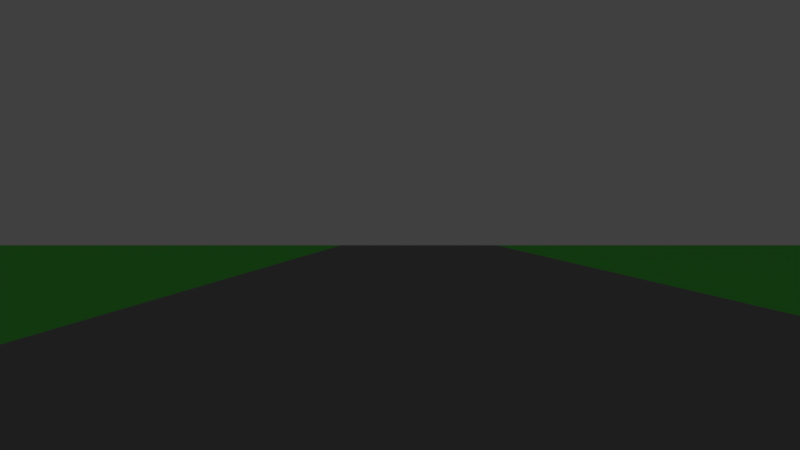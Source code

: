 # Source: test-1.blend  (saved by Blender 2.56.0; exported with 4.5.12 LTS)
import bpy
from mathutils import Matrix  # noqa: F401  (used for matrix-valued properties, if any)

bpy.ops.wm.read_factory_settings(use_empty=True)
scene = bpy.context.scene
scene.name = 'Scene'

# ---- collections
col_collection_1 = bpy.data.collections.new('Collection 1'); scene.collection.children.link(col_collection_1)

# ---- materials (node trees are filled in below, after node groups)
mat_asfalto = bpy.data.materials.new('Asfalto')
mat_asfalto.alpha_threshold = 0.0
mat_asfalto.use_transparent_shadow = False
mat_asfalto.diffuse_color = (0.259, 0.259, 0.259, 1.0)
mat_asfalto.specular_color = (0.2589, 0.259, 0.259)
mat_asfalto.roughness = 0.5
mat_asfalto.line_color = (0.0, 0.0, 0.0, 1.0)
mat_green = bpy.data.materials.new('green')
mat_green.alpha_threshold = 0.0
mat_green.use_transparent_shadow = False
mat_green.diffuse_color = (0.1257, 0.7704, 0.1034, 1.0)
mat_green.specular_color = (0.2589, 0.7775, 0.259)
mat_green.roughness = 0.5
mat_green.line_color = (0.0, 0.0, 0.0, 1.0)
mat_rossodebug = bpy.data.materials.new('RossoDebug')
mat_rossodebug.alpha_threshold = 0.0
mat_rossodebug.use_transparent_shadow = False
mat_rossodebug.diffuse_color = (0.7704, 0.1181, 0.4025, 1.0)
mat_rossodebug.specular_color = (0.2589, 0.7775, 0.259)
mat_rossodebug.roughness = 0.5
mat_rossodebug.line_color = (0.0, 0.0, 0.0, 1.0)

# ---- material node trees

# ---- world
world_world = bpy.data.worlds.new('World'); scene.world = world_world
world_world.color = (0.05088, 0.05088, 0.05088)
world_world.use_sun_shadow = False
world_world.sun_shadow_jitter_overblur = 0.0
world_world.cycles.sampling_method = 'MANUAL'
world_world.cycles.sample_map_resolution = 256

# ---- cameras
cam_camera = bpy.data.cameras.new('Camera')
cam_camera.clip_end = 100.0
cam_camera.lens = 35.0
cam_camera.ortho_scale = 7.314
cam_camera.dof.focus_distance = 0.0
cam_camera.dof.aperture_fstop = 128.0

# ---- lights
light_lamp = bpy.data.lights.new('Lamp', 'POINT')
light_lamp.transmission_factor = 0.0
light_lamp.cutoff_distance = 30.0
light_lamp.energy = 100.0
light_lamp.shadow_buffer_clip_start = 1.001
light_lamp.shadow_soft_size = 1.0
light_lamp.shadow_maximum_resolution = 0.006
light_lamp.use_absolute_resolution = True
light_lamp.cycles.use_multiple_importance_sampling = False

# ---- meshes
me_plane = bpy.data.meshes.new('Plane')
me_plane.from_pydata([(-10.17, -609.1, -6.261e-09), (-20.34, -608.3, 8.778e-07), (-111.0, -595.4, 9.156e-07), (-120.9, -593.0, 9.177e-07), (-130.7, -590.5, 1.796e-06), (-244.2, -546.7, 5.128e-07), (-253.1, -541.8, 1.823e-06), (-262.0, -536.9, 1.374e-06), (-270.9, -532.0, 9.677e-07), (-355.3, -476.0, 6.91e-07), (-363.4, -469.8, 6.859e-07), (-371.0, -463.1, 7.202e-07), (-378.5, -456.3, 7.525e-07), (-386.1, -449.5, 6.707e-07), (-393.6, -442.8, 1.649e-06), (-401.2, -436.0, 6.604e-07), (-408.7, -429.3, 6.551e-07), (-416.3, -422.5, 6.938e-07), (-423.4, -415.3, 6.446e-07), (-430.2, -407.7, 1.737e-07), (-436.9, -400.2, 1.621e-06), (-443.7, -392.6, 8.08e-07), (-450.5, -385.1, 9.877e-07), (-457.2, -377.5, 9.879e-07), (-464.0, -369.9, 1.176e-06), (-527.7, -278.6, 5.443e-07), (-532.6, -269.7, 6.683e-07), (-537.6, -260.8, -3.086e-07), (-542.5, -251.9, 5.664e-07), (-547.4, -243.0, 6.95e-07), (-552.2, -234.1, 4.692e-07), (-556.7, -225.0, -1.57e-07), (-560.5, -215.6, 4.816e-07), (-564.3, -206.2, 7.319e-07), (-568.0, -196.7, 4.942e-07), (-571.8, -187.3, 6.198e-07), (-575.6, -177.8, 5.067e-07), (-579.3, -168.4, 5.129e-07), (-583.1, -158.9, 5.191e-07), (-603.0, -79.94, 4.222e-07), (-604.0, -69.8, -8.955e-08), (-604.9, -59.64, -3.694e-07), (-605.8, -49.47, -6.349e-08), (-606.7, -39.3, -5.044e-08), (-607.5, -29.13, -3.74e-08), (-608.4, -18.96, -2.435e-08), (-609.3, -8.796, 6.195e-07), (-609.9, 1.373, -3.121e-07), (-609.0, 11.54, 1.764e-07), (-608.2, 21.71, 3.334e-07), (-607.3, 31.88, -3.022e-07), (-606.4, 42.05, 4.067e-07), (-605.6, 52.22, 3.624e-07), (-604.7, 62.38, 2.328e-07), (-585.3, 151.9, 6.362e-08), (-582.0, 161.5, 7.613e-08), (-578.3, 170.9, 8.094e-07), (-574.5, 180.4, 3.14e-07), (-570.8, 189.8, -1.827e-08), (-567.0, 199.3, -4.613e-09), (-563.3, 208.7, -2.341e-07), (-559.5, 218.1, 2.271e-08), (-504.7, 315.2, 6.027e-08), (-498.8, 323.4, 1.707e-07), (-492.9, 331.7, -1.927e-08), (-487.0, 340.0, -4.805e-09), (-481.1, 348.2, -7.83e-07), (-475.2, 356.5, 2.412e-08), (-468.9, 364.4, 3.836e-08), (-462.2, 372.0, 5.232e-08), (-455.4, 379.5, 6.628e-08), (-448.6, 387.1, -7.259e-07), (-441.9, 394.7, -8.445e-08), (-353.1, 477.6, 1.897e-07), (-344.9, 483.5, -6.662e-07), (-336.6, 489.4, -6.516e-07), (-328.4, 495.3, -6.37e-07), (-320.1, 501.1, -6.224e-07), (-311.8, 507.0, 2.383e-07), (-303.6, 512.9, -5.931e-07), (-295.2, 518.6, -5.782e-07), (-286.3, 523.5, -5.624e-07), (-277.4, 528.4, -3.736e-07), (-268.5, 533.3, -3.921e-07), (-147.9, 586.3, -1.004e-06), (-138.0, 588.8, -1.004e-06), (-128.1, 591.2, -9.9e-07), (-118.2, 593.6, -5.296e-07), (-108.3, 596.0, -9.753e-07), (-98.39, 598.5, -9.73e-07), (-88.5, 600.9, -9.55e-07), (-78.6, 603.3, -9.546e-07), (-68.43, 604.2, -9.438e-07), (-58.26, 605.0, -9.352e-07), (-48.1, 605.9, -9.429e-07), (-37.93, 606.8, -9.296e-07), (-27.76, 607.7, -4.633e-07), (-17.59, 608.5, -1.795e-06), (-7.423, 609.4, -1.317e-06), (567.5, 608.9, -1.744e-06), (577.7, 608.0, -1.74e-06), (587.8, 607.2, -8.422e-07), (598.0, 606.3, -8.291e-07), (608.2, 605.4, -8.175e-07), (736.2, 574.0, -6.841e-07), (745.7, 570.3, -6.739e-07), (755.1, 566.5, -1.52e-06), (764.6, 562.8, -6.416e-07), (774.0, 559.0, -1.495e-06), (783.4, 555.2, -1.434e-06), (792.3, 550.3, -1.296e-06), (801.2, 545.4, -5.752e-07), (810.1, 540.5, -6.179e-07), (819.0, 535.6, -5.246e-07), (827.9, 530.7, -5.426e-07), (972.9, 420.7, -1.004e-06), (979.8, 413.2, -5.169e-07), (986.6, 405.7, -1.193e-06), (993.4, 398.1, -1.898e-06), (1000.0, 390.6, -3.856e-07), (1007.0, 383.0, -1.06e-06), (1014.0, 375.5, -8.609e-07), (1020.0, 367.9, -1.32e-06), (1116.0, 213.0, -8.515e-07), (1120.0, 203.6, -1.227e-06), (1124.0, 194.2, -8.328e-07), (1127.0, 184.7, -1.204e-06), (1131.0, 175.3, -1.325e-06), (1135.0, 165.8, -1.181e-06), (1139.0, 156.4, -1.509e-06), (1141.0, 146.5, -1.155e-06), (1144.0, 136.6, -1.015e-06), (1163.0, 16.22, -1.292e-06), (1164.0, 6.051, -1.101e-06), (1164.0, -4.118, -1.24e-06), (1163.0, -14.29, -2.156e-06), (1163.0, -24.46, -1.492e-06), (1162.0, -34.62, -1.003e-06), (1161.0, -44.79, -1.149e-06), (1160.0, -54.96, -1.248e-06), (1159.0, -65.13, -1.219e-06), (1158.0, -75.29, -1.19e-06), (1156.0, -85.28, -1.163e-06), (1154.0, -95.18, -1.137e-06), (1151.0, -105.1, -1.256e-06), (1149.0, -115.0, -1.777e-06), (1109.0, -230.0, -1.764e-06), (1104.0, -238.9, -1.742e-06), (1099.0, -247.8, -1.84e-06), (1094.0, -256.7, -1.698e-06), (1089.0, -265.6, -1.312e-06), (1085.0, -274.5, -1.653e-06), (1080.0, -283.4, -1.631e-06), (1075.0, -292.3, -1.936e-06), (1069.0, -300.9, -1.698e-06), (1064.0, -309.1, -1.565e-06), (1058.0, -317.4, -1.858e-06), (1052.0, -325.7, -1.319e-06), (1046.0, -333.9, -2.78e-06), (1040.0, -342.2, -2.768e-06), (1034.0, -350.4, -1.768e-06), (1028.0, -358.7, -1.757e-06), (1022.0, -366.5, -1.934e-06), (1015.0, -374.0, -1.822e-06), (1008.0, -381.6, -2.43e-06), (1001.0, -389.1, -1.797e-06), (994.6, -396.7, -1.606e-06), (987.9, -404.3, -1.687e-06), (897.2, -485.1, -1.132e-06), (889.0, -491.0, -1.625e-06), (880.7, -496.8, -1.102e-06), (872.5, -502.7, -1.528e-06), (864.2, -508.6, -1.514e-06), (855.9, -514.5, -1.529e-06), (847.4, -519.9, -1.545e-06), (838.5, -524.8, -2.321e-06), (829.6, -529.7, -2.307e-06), (820.7, -534.6, -1.493e-06), (811.8, -539.5, -2.333e-06), (802.9, -544.4, -1.406e-06), (794.0, -549.3, -1.414e-06), (785.1, -554.2, -2.285e-06), (775.8, -558.3, -1.404e-06), (766.4, -562.0, -2.249e-06), (650.3, -599.1, -9.387e-07), (640.4, -601.5, -2.419e-08), (630.4, -603.5, -8.579e-07), (620.3, -604.4, -8.431e-07), (610.1, -605.3, -8.465e-07), (599.9, -606.1, -8.555e-07), (589.8, -607.0, 0.0), (579.6, -607.9, 7.434e-09), (569.4, -608.7, 1.355e-08), (559.3, -609.6, 8.869e-07), (-9.751, -589.1, 6.261e-09), (-19.5, -588.3, -8.778e-07), (-106.5, -575.9, -9.156e-07), (-116.0, -573.5, -9.177e-07), (-125.6, -571.2, -1.796e-06), (-235.2, -528.9, -5.128e-07), (-243.8, -524.1, -1.823e-06), (-252.4, -519.3, -1.374e-06), (-261.0, -514.6, -9.677e-07), (-343.0, -460.3, -6.91e-07), (-350.8, -454.3, -6.859e-07), (-358.2, -447.7, -7.202e-07), (-365.5, -441.1, -7.525e-07), (-372.8, -434.6, -6.707e-07), (-380.2, -428.0, -1.649e-06), (-387.5, -421.4, -6.604e-07), (-394.9, -414.8, -6.551e-07), (-402.2, -408.3, -6.938e-07), (-409.2, -401.3, -6.446e-07), (-415.7, -393.9, -1.737e-07), (-422.3, -386.6, -1.621e-06), (-428.9, -379.2, -8.08e-07), (-435.4, -371.9, -9.877e-07), (-442.0, -364.5, -9.879e-07), (-448.6, -357.2, -1.176e-06), (-510.5, -268.5, -5.443e-07), (-515.2, -259.9, -6.683e-07), (-520.0, -251.2, 3.086e-07), (-524.7, -242.6, -5.664e-07), (-529.5, -234.0, -6.95e-07), (-534.3, -225.4, -4.692e-07), (-538.6, -216.6, 1.57e-07), (-542.2, -207.5, -4.816e-07), (-545.9, -198.3, -7.319e-07), (-549.5, -189.2, -4.942e-07), (-553.1, -180.1, -6.198e-07), (-556.8, -171.0, -5.067e-07), (-560.4, -161.8, -5.129e-07), (-564.0, -152.7, -5.191e-07), (-583.2, -76.67, -4.222e-07), (-584.2, -66.95, 8.955e-08), (-585.1, -57.19, 3.694e-07), (-585.9, -47.44, 6.349e-08), (-586.7, -37.69, 5.044e-08), (-587.6, -27.94, 3.74e-08), (-588.4, -18.19, 2.435e-08), (-589.3, -8.435, -6.195e-07), (-589.9, 1.316, 3.121e-07), (-589.0, 11.07, -1.764e-07), (-588.2, 20.82, -3.334e-07), (-587.3, 30.57, 3.022e-07), (-586.5, 40.32, -4.067e-07), (-585.7, 50.07, -3.624e-07), (-584.8, 59.83, -2.328e-07), (-566.3, 145.9, -6.362e-08), (-563.1, 155.2, -7.613e-08), (-559.4, 164.3, -8.094e-07), (-555.8, 173.4, -3.14e-07), (-552.2, 182.5, 1.827e-08), (-548.5, 191.7, 4.613e-09), (-544.9, 200.8, 2.341e-07), (-541.3, 209.9, -2.271e-08), (-488.1, 304.0, -6.027e-08), (-482.4, 312.0, -1.707e-07), (-476.6, 320.0, 1.927e-08), (-470.9, 328.0, 4.805e-09), (-465.2, 336.1, 7.83e-07), (-459.5, 344.1, -2.412e-08), (-453.4, 351.8, -3.836e-08), (-446.8, 359.1, -5.232e-08), (-440.2, 366.5, -6.628e-08), (-433.7, 373.8, 7.259e-07), (-427.1, 381.2, 8.445e-08), (-340.8, 461.8, -1.897e-07), (-332.8, 467.5, 6.662e-07), (-324.8, 473.2, 6.516e-07), (-316.8, 479.0, 6.37e-07), (-308.7, 484.7, 6.224e-07), (-300.7, 490.4, -2.383e-07), (-292.7, 496.1, 5.931e-07), (-284.6, 501.6, 5.782e-07), (-275.9, 506.4, 5.624e-07), (-267.3, 511.1, 3.736e-07), (-258.7, 515.9, 3.921e-07), (-142.0, 567.2, 1.004e-06), (-132.5, 569.5, 1.004e-06), (-123.0, 571.8, 9.9e-07), (-113.5, 574.2, 5.296e-07), (-103.9, 576.5, 9.753e-07), (-94.43, 578.9, 9.73e-07), (-84.91, 581.2, 9.55e-07), (-75.38, 583.5, 9.546e-07), (-65.63, 584.3, 9.438e-07), (-55.88, 585.2, 9.352e-07), (-46.13, 586.0, 9.429e-07), (-36.37, 586.8, 9.296e-07), (-26.62, 587.7, 4.633e-07), (-16.87, 588.5, 1.795e-06), (-7.119, 589.4, 1.317e-06), (567.0, 588.9, 1.744e-06), (576.7, 588.1, 1.74e-06), (586.5, 587.2, 8.422e-07), (596.2, 586.4, 8.291e-07), (606.0, 585.6, 8.175e-07), (729.2, 555.3, 6.841e-07), (738.4, 551.7, 6.739e-07), (747.5, 548.0, 1.52e-06), (756.6, 544.4, 6.416e-07), (765.8, 540.8, 1.495e-06), (774.9, 537.1, 1.434e-06), (783.5, 532.3, 1.296e-06), (792.1, 527.6, 5.752e-07), (800.7, 522.8, 6.179e-07), (809.3, 518.1, 5.246e-07), (817.9, 513.3, 5.426e-07), (826.6, 508.6, 7.623e-07), (958.8, 406.5, 1.004e-06), (965.5, 399.3, 5.169e-07), (972.1, 391.9, 1.193e-06), (978.7, 384.6, 1.898e-06), (985.2, 377.2, 3.856e-07), (991.8, 369.9, 1.06e-06), (998.4, 362.5, 8.609e-07), (1094.0, 214.1, 8.608e-07), (1098.0, 205.0, 8.515e-07), (1101.0, 195.9, 1.227e-06), (1105.0, 186.7, 8.328e-07), (1109.0, 177.6, 1.204e-06), (1112.0, 168.5, 1.325e-06), (1116.0, 159.4, 1.181e-06), (1120.0, 150.2, 1.509e-06), (1122.0, 140.8, 1.155e-06), (1143.0, 15.55, 1.292e-06), (1144.0, 5.803, 1.101e-06), (1144.0, -3.949, 1.24e-06), (1143.0, -13.7, 2.156e-06), (1143.0, -23.45, 1.492e-06), (1142.0, -33.2, 1.003e-06), (1141.0, -42.96, 1.149e-06), (1140.0, -52.71, 1.248e-06), (1139.0, -62.46, 1.219e-06), (1138.0, -72.21, 1.19e-06), (1137.0, -81.81, 1.163e-06), (1134.0, -91.33, 1.137e-06), (1132.0, -100.9, 1.256e-06), (1130.0, -110.4, 1.777e-06), (1086.0, -230.0, 1.742e-06), (1082.0, -238.7, 1.84e-06), (1077.0, -247.3, 1.698e-06), (1072.0, -255.9, 1.312e-06), (1067.0, -264.5, 1.653e-06), (1063.0, -273.1, 1.631e-06), (1058.0, -281.8, 1.936e-06), (1053.0, -290.1, 1.698e-06), (1047.0, -298.1, 1.565e-06), (1041.0, -306.1, 1.858e-06), (1035.0, -314.2, 1.319e-06), (1030.0, -322.2, 2.78e-06), (1024.0, -330.2, 2.768e-06), (1018.0, -338.2, 1.768e-06), (1013.0, -346.2, 1.757e-06), (1006.0, -353.8, 1.934e-06), (999.6, -361.1, 1.822e-06), (993.1, -368.5, 2.43e-06), (986.5, -375.8, 1.797e-06), (979.9, -383.2, 1.606e-06), (973.3, -390.5, 1.687e-06), (966.8, -397.9, 1.675e-06), (877.2, -474.8, 1.625e-06), (869.2, -480.5, 1.102e-06), (861.2, -486.2, 1.528e-06), (853.2, -492.0, 1.514e-06), (845.1, -497.7, 1.529e-06), (836.8, -502.9, 1.545e-06), (828.2, -507.7, 2.321e-06), (819.6, -512.4, 2.307e-06), (811.0, -517.2, 1.493e-06), (802.3, -521.9, 2.333e-06), (793.7, -526.7, 1.406e-06), (785.1, -531.4, 1.414e-06), (776.5, -536.2, 2.285e-06), (767.5, -540.1, 1.404e-06), (646.4, -579.5, 9.387e-07), (636.9, -581.8, 2.419e-08), (627.3, -583.7, 8.579e-07), (617.6, -584.6, 8.431e-07), (607.8, -585.4, 8.465e-07), (598.1, -586.2, 8.555e-07), (588.3, -587.1, 0.0), (578.6, -587.9, -7.434e-09), (568.8, -588.8, -1.355e-08), (559.1, -589.6, -8.869e-07), (0.6301, 1.13, 5.861e-07), (539.9, -17.38, 263.5), (-98.63, 698.9, -2.016e-05), (-362.8, 597.8, 1.768e-05), (-551.1, 416.7, 0.0), (-700.0, 230.0, 0.0), (-700.0, 0.0, 0.0), (-700.0, -260.0, 0.0), (-534.5, -528.8, 9.688e-05), (-317.8, -631.6, 8.206e-05), (-170.0, -700.0, 0.0), (-19.07, -700.0, 0.0), (600.0, -700.0, 0.0), (900.4, -640.7, 5.357e-05), (1300.0, -400.0, 0.0), (1300.0, -100.0, 0.0), (1300.0, 200.0, 0.0), (1094.0, 466.5, 6.942e-05), (800.0, 700.0, 0.0), (600.0, 700.0, 0.0), (1100.0, 700.0, 0.0), (1300.0, 700.0, 0.0), (1300.0, -700.0, 0.0), (900.0, -700.0, 0.0), (-696.5, -701.2, 4.807e-05), (-700.0, 500.0, 0.0), (-700.0, 700.0, 0.0), (-360.0, 700.0, 0.0), (419.5, -441.9, -5.187e-07), (279.9, -294.2, -1.504e-07), (140.2, -146.6, 2.179e-07), (135.4, -3.499, 65.88), (270.3, -8.127, 131.8), (405.1, -12.76, 197.6), (554.3, -446.6, 65.88), (549.5, -303.5, 131.8), (544.7, -160.4, 197.6)], [], [(1, 0, 194, 195), (3, 2, 196, 197), (4, 3, 197, 198), (6, 5, 199, 200), (7, 6, 200, 201), (8, 7, 201, 202), (10, 9, 203, 204), (11, 10, 204, 205), (12, 11, 205, 206), (13, 12, 206, 207), (14, 13, 207, 208), (15, 14, 208, 209), (16, 15, 209, 210), (17, 16, 210, 211), (18, 17, 211, 212), (19, 18, 212, 213), (20, 19, 213, 214), (21, 20, 214, 215), (22, 21, 215, 216), (23, 22, 216, 217), (24, 23, 217, 218), (26, 25, 219, 220), (27, 26, 220, 221), (28, 27, 221, 222), (29, 28, 222, 223), (30, 29, 223, 224), (31, 30, 224, 225), (32, 31, 225, 226), (33, 32, 226, 227), (34, 33, 227, 228), (35, 34, 228, 229), (36, 35, 229, 230), (37, 36, 230, 231), (38, 37, 231, 232), (40, 39, 233, 234), (41, 40, 234, 235), (42, 41, 235, 236), (43, 42, 236, 237), (44, 43, 237, 238), (45, 44, 238, 239), (46, 45, 239, 240), (47, 46, 240, 241), (48, 47, 241, 242), (49, 48, 242, 243), (50, 49, 243, 244), (51, 50, 244, 245), (52, 51, 245, 246), (53, 52, 246, 247), (55, 54, 248, 249), (56, 55, 249, 250), (57, 56, 250, 251), (58, 57, 251, 252), (59, 58, 252, 253), (60, 59, 253, 254), (61, 60, 254, 255), (63, 62, 256, 257), (64, 63, 257, 258), (65, 64, 258, 259), (66, 65, 259, 260), (67, 66, 260, 261), (68, 67, 261, 262), (69, 68, 262, 263), (70, 69, 263, 264), (71, 70, 264, 265), (72, 71, 265, 266), (74, 73, 267, 268), (75, 74, 268, 269), (76, 75, 269, 270), (77, 76, 270, 271), (78, 77, 271, 272), (79, 78, 272, 273), (80, 79, 273, 274), (81, 80, 274, 275), (82, 81, 275, 276), (83, 82, 276, 277), (85, 84, 278, 279), (86, 85, 279, 280), (87, 86, 280, 281), (88, 87, 281, 282), (89, 88, 282, 283), (90, 89, 283, 284), (91, 90, 284, 285), (92, 91, 285, 286), (93, 92, 286, 287), (94, 93, 287, 288), (95, 94, 288, 289), (96, 95, 289, 290), (97, 96, 290, 291), (98, 97, 291, 292), (100, 99, 293, 294), (101, 100, 294, 295), (102, 101, 295, 296), (103, 102, 296, 297), (105, 104, 298, 299), (106, 105, 299, 300), (107, 106, 300, 301), (108, 107, 301, 302), (109, 108, 302, 303), (110, 109, 303, 304), (111, 110, 304, 305), (112, 111, 305, 306), (113, 112, 306, 307), (114, 113, 307, 308), (116, 115, 310, 311), (117, 116, 311, 312), (118, 117, 312, 313), (119, 118, 313, 314), (120, 119, 314, 315), (121, 120, 315, 316), (124, 123, 318, 319), (125, 124, 319, 320), (126, 125, 320, 321), (127, 126, 321, 322), (128, 127, 322, 323), (129, 128, 323, 324), (130, 129, 324, 325), (133, 132, 326, 327), (134, 133, 327, 328), (135, 134, 328, 329), (136, 135, 329, 330), (137, 136, 330, 331), (138, 137, 331, 332), (139, 138, 332, 333), (140, 139, 333, 334), (141, 140, 334, 335), (142, 141, 335, 336), (143, 142, 336, 337), (144, 143, 337, 338), (145, 144, 338, 339), (148, 147, 340, 341), (149, 148, 341, 342), (150, 149, 342, 343), (151, 150, 343, 344), (152, 151, 344, 345), (153, 152, 345, 346), (154, 153, 346, 347), (155, 154, 347, 348), (156, 155, 348, 349), (157, 156, 349, 350), (158, 157, 350, 351), (159, 158, 351, 352), (160, 159, 352, 353), (161, 160, 353, 354), (162, 161, 354, 355), (163, 162, 355, 356), (164, 163, 356, 357), (165, 164, 357, 358), (166, 165, 358, 359), (167, 166, 359, 360), (170, 169, 362, 363), (171, 170, 363, 364), (172, 171, 364, 365), (173, 172, 365, 366), (174, 173, 366, 367), (175, 174, 367, 368), (176, 175, 368, 369), (177, 176, 369, 370), (178, 177, 370, 371), (179, 178, 371, 372), (180, 179, 372, 373), (181, 180, 373, 374), (182, 181, 374, 375), (185, 184, 376, 377), (186, 185, 377, 378), (187, 186, 378, 379), (188, 187, 379, 380), (189, 188, 380, 381), (190, 189, 381, 382), (191, 190, 382, 383), (192, 191, 383, 384), (193, 192, 384, 385), (98, 292, 293, 99), (0, 193, 385, 194), (1, 195, 196, 2), (8, 202, 203, 9), (24, 218, 219, 25), (38, 232, 233, 39), (61, 255, 256, 62), (72, 266, 267, 73), (83, 277, 278, 84), (53, 247, 248, 54), (291, 386, 292), (290, 386, 291), (289, 386, 290), (288, 386, 289), (287, 386, 288), (286, 386, 287), (285, 386, 286), (284, 386, 285), (283, 386, 284), (282, 386, 283), (281, 386, 282), (280, 386, 281), (279, 386, 280), (278, 386, 279), (277, 386, 278), (276, 386, 277), (275, 386, 276), (274, 386, 275), (273, 386, 274), (272, 386, 273), (271, 386, 272), (270, 386, 271), (269, 386, 270), (268, 386, 269), (267, 386, 268), (266, 386, 267), (265, 386, 266), (264, 386, 265), (263, 386, 264), (262, 386, 263), (261, 386, 262), (260, 386, 261), (259, 386, 260), (258, 386, 259), (257, 386, 258), (256, 386, 257), (255, 386, 256), (254, 386, 255), (253, 386, 254), (252, 386, 253), (251, 386, 252), (250, 386, 251), (249, 386, 250), (248, 386, 249), (247, 386, 248), (246, 386, 247), (245, 386, 246), (244, 386, 245), (243, 386, 244), (242, 386, 243), (241, 386, 242), (240, 386, 241), (239, 386, 240), (238, 386, 239), (237, 386, 238), (236, 386, 237), (235, 386, 236), (234, 386, 235), (233, 386, 234), (232, 386, 233), (231, 386, 232), (230, 386, 231), (229, 386, 230), (228, 386, 229), (227, 386, 228), (226, 386, 227), (225, 386, 226), (224, 386, 225), (223, 386, 224), (222, 386, 223), (221, 386, 222), (220, 386, 221), (219, 386, 220), (218, 386, 219), (217, 386, 218), (216, 386, 217), (215, 386, 216), (214, 386, 215), (213, 386, 214), (212, 386, 213), (211, 386, 212), (210, 386, 211), (209, 386, 210), (208, 386, 209), (207, 386, 208), (206, 386, 207), (205, 386, 206), (204, 386, 205), (203, 386, 204), (202, 386, 203), (201, 386, 202), (200, 386, 201), (199, 386, 200), (198, 386, 199), (197, 386, 198), (196, 386, 197), (195, 386, 196), (194, 386, 195), (292, 386, 293), (182, 375, 183), (183, 375, 376, 184), (167, 360, 361), (168, 362, 169), (167, 361, 362, 168), (146, 340, 147), (145, 339, 340, 146), (130, 325, 131), (131, 325, 326, 132), (114, 308, 309), (114, 309, 310, 115), (103, 297, 298, 104), (293, 387, 294), (294, 387, 295), (295, 387, 296), (296, 387, 297), (297, 387, 298), (298, 387, 299), (299, 387, 300), (300, 387, 301), (301, 387, 302), (302, 387, 303), (303, 387, 304), (304, 387, 305), (305, 387, 306), (306, 387, 307), (307, 387, 308), (308, 387, 309), (309, 387, 310), (310, 387, 311), (311, 387, 312), (312, 387, 313), (313, 387, 314), (314, 387, 315), (315, 387, 316), (121, 316, 122), (123, 317, 318), (122, 316, 317, 123), (316, 387, 317), (317, 387, 318), (318, 387, 319), (319, 387, 320), (320, 387, 321), (321, 387, 322), (322, 387, 323), (323, 387, 324), (324, 387, 325), (325, 387, 326), (326, 387, 327), (327, 387, 328), (328, 387, 329), (329, 387, 330), (330, 387, 331), (331, 387, 332), (332, 387, 333), (333, 387, 334), (334, 387, 335), (335, 387, 336), (336, 387, 337), (337, 387, 338), (338, 387, 339), (339, 387, 340), (340, 387, 341), (341, 387, 342), (342, 387, 343), (343, 387, 344), (344, 387, 345), (345, 387, 346), (346, 387, 347), (347, 387, 348), (348, 387, 349), (349, 387, 350), (350, 387, 351), (351, 387, 352), (352, 387, 353), (353, 387, 354), (354, 387, 355), (355, 387, 356), (356, 387, 357), (357, 387, 358), (358, 387, 359), (359, 387, 360), (360, 387, 361), (361, 387, 362), (362, 387, 363), (363, 387, 364), (364, 387, 365), (365, 387, 366), (366, 387, 367), (367, 387, 368), (368, 387, 369), (369, 387, 370), (370, 387, 371), (371, 387, 372), (372, 387, 373), (373, 387, 374), (374, 387, 375), (375, 387, 376), (376, 387, 377), (377, 387, 378), (378, 387, 379), (379, 387, 380), (380, 387, 381), (381, 387, 382), (382, 387, 383), (383, 387, 384), (4, 198, 199, 5), (97, 98, 388), (96, 97, 388), (95, 96, 388), (94, 95, 388), (93, 94, 388), (92, 93, 388), (91, 92, 388), (90, 91, 388), (89, 90, 388), (88, 89, 388), (87, 88, 388), (86, 87, 388), (85, 86, 388), (84, 85, 388), (82, 83, 389), (81, 82, 389), (80, 81, 389), (79, 80, 389), (78, 79, 389), (77, 78, 389), (76, 77, 389), (75, 76, 389), (74, 75, 389), (73, 74, 389), (71, 72, 390), (70, 71, 390), (69, 70, 390), (68, 69, 390), (67, 68, 390), (66, 67, 390), (65, 66, 390), (64, 65, 390), (63, 64, 390), (62, 63, 390), (60, 61, 391), (59, 60, 391), (58, 59, 391), (57, 58, 391), (56, 57, 391), (55, 56, 391), (54, 55, 391), (52, 53, 392), (51, 52, 392), (50, 51, 392), (49, 50, 392), (48, 49, 392), (47, 48, 392), (46, 47, 392), (45, 46, 392), (44, 45, 392), (43, 44, 392), (42, 43, 392), (41, 42, 392), (40, 41, 392), (39, 40, 392), (25, 26, 393), (26, 27, 393), (27, 28, 393), (28, 29, 393), (29, 30, 393), (30, 31, 393), (31, 32, 393), (32, 33, 393), (33, 34, 393), (34, 35, 393), (35, 36, 393), (36, 37, 393), (37, 38, 393), (9, 10, 394), (10, 11, 394), (11, 12, 394), (12, 13, 394), (13, 14, 394), (14, 15, 394), (15, 16, 394), (16, 17, 394), (17, 18, 394), (18, 19, 394), (19, 20, 394), (20, 21, 394), (21, 22, 394), (22, 23, 394), (23, 24, 394), (5, 6, 395), (6, 7, 395), (7, 8, 395), (3, 4, 396), (2, 3, 396), (0, 1, 397), (184, 185, 398), (185, 186, 398), (186, 187, 398), (187, 188, 398), (188, 189, 398), (189, 190, 398), (190, 191, 398), (191, 192, 398), (192, 193, 398), (168, 169, 399), (169, 170, 399), (170, 171, 399), (171, 172, 399), (172, 173, 399), (173, 174, 399), (174, 175, 399), (175, 176, 399), (176, 177, 399), (177, 178, 399), (178, 179, 399), (179, 180, 399), (180, 181, 399), (181, 182, 399), (182, 183, 399), (146, 147, 400), (147, 148, 400), (148, 149, 400), (149, 150, 400), (150, 151, 400), (151, 152, 400), (152, 153, 400), (153, 154, 400), (154, 155, 400), (155, 156, 400), (156, 157, 400), (157, 158, 400), (158, 159, 400), (159, 160, 400), (160, 161, 400), (161, 162, 400), (162, 163, 400), (163, 164, 400), (164, 165, 400), (165, 166, 400), (166, 167, 400), (132, 133, 401), (133, 134, 401), (134, 135, 401), (135, 136, 401), (136, 137, 401), (137, 138, 401), (138, 139, 401), (139, 140, 401), (140, 141, 401), (141, 142, 401), (142, 143, 401), (143, 144, 401), (144, 145, 401), (123, 124, 402), (124, 125, 402), (125, 126, 402), (126, 127, 402), (127, 128, 402), (128, 129, 402), (129, 130, 402), (130, 131, 402), (121, 122, 403), (120, 121, 403), (119, 120, 403), (118, 119, 403), (117, 118, 403), (116, 117, 403), (115, 116, 403), (113, 114, 404), (112, 113, 404), (111, 112, 404), (110, 111, 404), (109, 110, 404), (108, 109, 404), (107, 108, 404), (106, 107, 404), (105, 106, 404), (104, 105, 404), (102, 103, 405), (101, 102, 405), (100, 101, 405), (99, 100, 405), (103, 104, 404, 405), (98, 99, 405, 388), (114, 115, 403, 404), (403, 406, 404), (122, 123, 402, 403), (402, 407, 406, 403), (131, 133, 401, 402), (145, 146, 400, 401), (167, 408, 400), (167, 168, 399, 408), (399, 409, 408), (183, 409, 399), (183, 184, 398, 409), (0, 397, 398, 193), (1, 2, 396, 397), (4, 5, 395, 396), (8, 9, 395), (393, 410, 394), (24, 25, 393, 394), (38, 39, 392, 393), (53, 54, 391, 392), (61, 62, 390, 391), (390, 411, 391), (390, 412, 411), (72, 412, 390), (72, 73, 389, 412), (389, 413, 412), (83, 413, 389), (83, 84, 388, 413), (9, 394, 395), (395, 410, 396), (394, 410, 395), (385, 414, 194), (414, 415, 194), (415, 416, 194), (416, 386, 194), (386, 417, 293), (417, 418, 293), (418, 419, 293), (419, 387, 293), (387, 422, 384), (422, 421, 384), (421, 420, 384), (420, 385, 384), (385, 386, 387)])
me_plane.polygons.foreach_set('material_index', [0, 0, 0, 0, 0, 0, 0, 0, 0, 0, 0, 0, 0, 0, 0, 0, 0, 0, 0, 0, 0, 0, 0, 0, 0, 0, 0, 0, 0, 0, 0, 0, 0, 0, 0, 0, 0, 0, 0, 0, 0, 0, 0, 0, 0, 0, 0, 0, 0, 0, 0, 0, 0, 0, 0, 0, 0, 0, 0, 0, 0, 0, 0, 0, 0, 0, 0, 0, 0, 0, 0, 0, 0, 0, 0, 0, 0, 0, 0, 0, 0, 0, 0, 0, 0, 0, 0, 0, 0, 0, 0, 0, 0, 0, 0, 0, 0, 0, 0, 0, 0, 0, 0, 0, 0, 0, 0, 0, 0, 0, 0, 0, 0, 0, 0, 0, 0, 0, 0, 0, 0, 0, 0, 0, 0, 0, 0, 0, 0, 0, 0, 0, 0, 0, 0, 0, 0, 0, 0, 0, 0, 0, 0, 0, 0, 0, 0, 0, 0, 0, 0, 0, 0, 0, 0, 0, 0, 0, 0, 0, 0, 0, 0, 0, 0, 0, 0, 0, 0, 0, 0, 0, 0, 0, 0, 0, 0, 0, 0, 0, 0, 1, 1, 1, 1, 1, 1, 1, 1, 1, 1, 1, 1, 1, 1, 1, 1, 1, 1, 1, 1, 1, 1, 1, 1, 1, 1, 1, 1, 1, 1, 1, 1, 1, 1, 1, 1, 1, 1, 1, 1, 1, 1, 1, 1, 1, 1, 1, 1, 1, 1, 1, 1, 1, 1, 1, 1, 1, 1, 1, 1, 1, 1, 1, 1, 1, 1, 1, 1, 1, 1, 1, 1, 1, 1, 1, 1, 1, 1, 1, 1, 1, 1, 1, 1, 1, 1, 1, 1, 1, 1, 1, 1, 1, 1, 1, 1, 1, 1, 1, 0, 0, 0, 0, 0, 0, 0, 0, 0, 0, 0, 0, 1, 1, 1, 1, 1, 1, 1, 1, 1, 1, 1, 1, 1, 1, 1, 1, 1, 1, 1, 1, 1, 1, 1, 0, 0, 0, 1, 1, 1, 1, 1, 1, 1, 1, 1, 1, 1, 1, 1, 1, 1, 1, 1, 1, 1, 1, 1, 1, 1, 1, 1, 1, 1, 1, 1, 1, 1, 1, 1, 1, 1, 1, 1, 1, 1, 1, 1, 1, 1, 1, 1, 1, 1, 1, 1, 1, 1, 1, 1, 1, 1, 1, 1, 1, 1, 1, 1, 1, 1, 1, 1, 1, 1, 1, 0, 1, 1, 1, 1, 1, 1, 1, 1, 1, 1, 1, 1, 1, 1, 1, 1, 1, 1, 1, 1, 1, 1, 1, 1, 1, 1, 1, 1, 1, 1, 1, 1, 1, 1, 1, 1, 1, 1, 1, 1, 1, 1, 1, 1, 1, 1, 1, 1, 1, 1, 1, 1, 1, 1, 1, 1, 1, 1, 1, 1, 1, 1, 1, 1, 1, 1, 1, 1, 1, 1, 1, 1, 1, 1, 1, 1, 1, 1, 1, 1, 1, 1, 1, 1, 1, 1, 1, 1, 1, 1, 1, 1, 1, 1, 1, 1, 1, 1, 1, 1, 1, 1, 1, 1, 1, 1, 1, 1, 1, 1, 1, 1, 1, 1, 1, 1, 1, 1, 1, 1, 1, 1, 1, 1, 1, 1, 1, 1, 1, 1, 1, 1, 1, 1, 1, 1, 1, 1, 1, 1, 1, 1, 1, 1, 1, 1, 1, 1, 1, 1, 1, 1, 1, 1, 1, 1, 1, 1, 1, 1, 1, 1, 1, 1, 1, 1, 1, 1, 1, 1, 1, 1, 1, 1, 1, 1, 1, 1, 1, 1, 1, 1, 1, 1, 1, 1, 1, 1, 1, 1, 1, 1, 1, 1, 1, 1, 1, 1, 1, 1, 1, 1, 1, 1, 1, 1, 1, 1, 1, 1, 1, 1, 1, 1, 1, 1, 1, 1, 1, 1, 1])
me_plane.materials.append(mat_asfalto)
me_plane.materials.append(mat_green)
me_plane.materials.append(mat_rossodebug)
me_plane.use_remesh_preserve_volume = False
me_plane.use_remesh_preserve_attributes = False
me_plane.use_mirror_vertex_groups = False
me_plane.update()

# ---- curves / text
cu_beziercurve = bpy.data.curves.new('BezierCurve', 'CURVE')
cu_beziercurve.dimensions = '3D'
_sp = cu_beziercurve.splines.new('BEZIER'); _sp.bezier_points.add(3)
_sp.bezier_points.foreach_set('co', [-0.8541, 0.0, 0.0, 0.0, 0.8541, 0.0, 0.8541, 0.0, 0.0, 0.0, -0.8541, 0.0])
_sp.bezier_points.foreach_set('handle_left', [-0.8541, -0.4271, 0.0, -0.4271, 0.8541, 0.0, 0.8541, 0.4271, 0.0, 0.4271, -0.8541, 0.0])
_sp.bezier_points.foreach_set('handle_right', [-0.8541, 0.4271, 0.0, 0.4271, 0.8541, 0.0, 0.8541, -0.4271, 0.0, -0.4271, -0.8541, 0.0])
for _p, _l, _r in zip(_sp.bezier_points, ['ALIGNED', 'ALIGNED', 'ALIGNED', 'ALIGNED'], ['ALIGNED', 'ALIGNED', 'ALIGNED', 'ALIGNED']): _p.handle_left_type = _l; _p.handle_right_type = _r
_sp.order_u = 0
_sp.order_v = 0
_sp.use_cyclic_u = True
cu_beziercurve.use_path = True
cu_beziercurve.use_path_clamp = True
cu_beziercurve.bevel_resolution = 0
cu_beziercurve.fill_mode = 'HALF'

# ---- objects
ob_track_start = bpy.data.objects.new('track.start', None)
ob_beziertrack = bpy.data.objects.new('BezierTrack', cu_beziercurve)
ob_plane = bpy.data.objects.new('Plane', me_plane)
ob_lamp = bpy.data.objects.new('Lamp', light_lamp)
ob_camera = bpy.data.objects.new('Camera', cam_camera)

# ---- transforms, parenting, visibility, modifiers, constraints
ob_track_start.location = (218.7, 599.0, 184.0)
ob_track_start.empty_display_type = 'ARROWS'
ob_track_start.empty_image_offset = (0.0, 0.0)
ob_track_start.lineart.crease_threshold = 0.0
ob_beziertrack.location = (0.0, 0.0, 0.0)
ob_beziertrack.scale = (702.5, 702.5, 702.5)
ob_beziertrack.empty_display_type = 'ARROWS'
ob_beziertrack.lineart.crease_threshold = 0.0
ob_plane.location = (0.0, 0.0, 0.0)
ob_plane.empty_display_type = 'ARROWS'
ob_plane.lineart.crease_threshold = 0.0
ob_lamp.location = (4.076, 1.005, 381.1)
ob_lamp.rotation_euler = (0.6503, 0.05522, 1.866)
ob_lamp.lock_rotations_4d = False
ob_lamp.empty_display_type = 'ARROWS'
ob_lamp.color = (0.0, 0.0, 0.0, 0.0)
ob_lamp.lineart.crease_threshold = 0.0
ob_camera.location = (544.3, -600.7, 2.589)
ob_camera.rotation_euler = (1.571, -0.0, 1.583)
ob_camera.lock_rotations_4d = False
ob_camera.empty_display_type = 'ARROWS'
ob_camera.color = (0.0, 0.0, 0.0, 0.0)
ob_camera.display_type = 'WIRE'
ob_camera.lineart.crease_threshold = 0.0

# ---- collection membership
col_collection_1.objects.link(ob_track_start)
col_collection_1.objects.link(ob_beziertrack)
col_collection_1.objects.link(ob_plane)
col_collection_1.objects.link(ob_lamp)
col_collection_1.objects.link(ob_camera)

# ---- scene / render settings (as saved in the file)
scene.camera = ob_camera
scene.frame_start = 1; scene.frame_end = 250; scene.frame_set(1)
scene.render.engine = 'BLENDER_EEVEE_NEXT'
scene.render.image_settings.color_mode = 'RGB'
scene.render.image_settings.compression = 90
scene.render.resolution_percentage = 50
scene.render.dither_intensity = 0.0
scene.render.bake_margin = 2
scene.render.bake_bias = 0.0
scene.cycles.use_denoising = False
scene.cycles.samples = 10
scene.cycles.sampling_pattern = 'TABULATED_SOBOL'
scene.cycles.light_sampling_threshold = 0.0
scene.cycles.use_adaptive_sampling = False
scene.cycles.use_light_tree = False
scene.cycles.blur_glossy = 0.0
scene.cycles.volume_bounces = 1
scene.cycles.pixel_filter_type = 'GAUSSIAN'
scene.cycles.sample_clamp_indirect = 0.0
scene.view_settings.view_transform = 'Standard'
bpy.context.view_layer.update()
